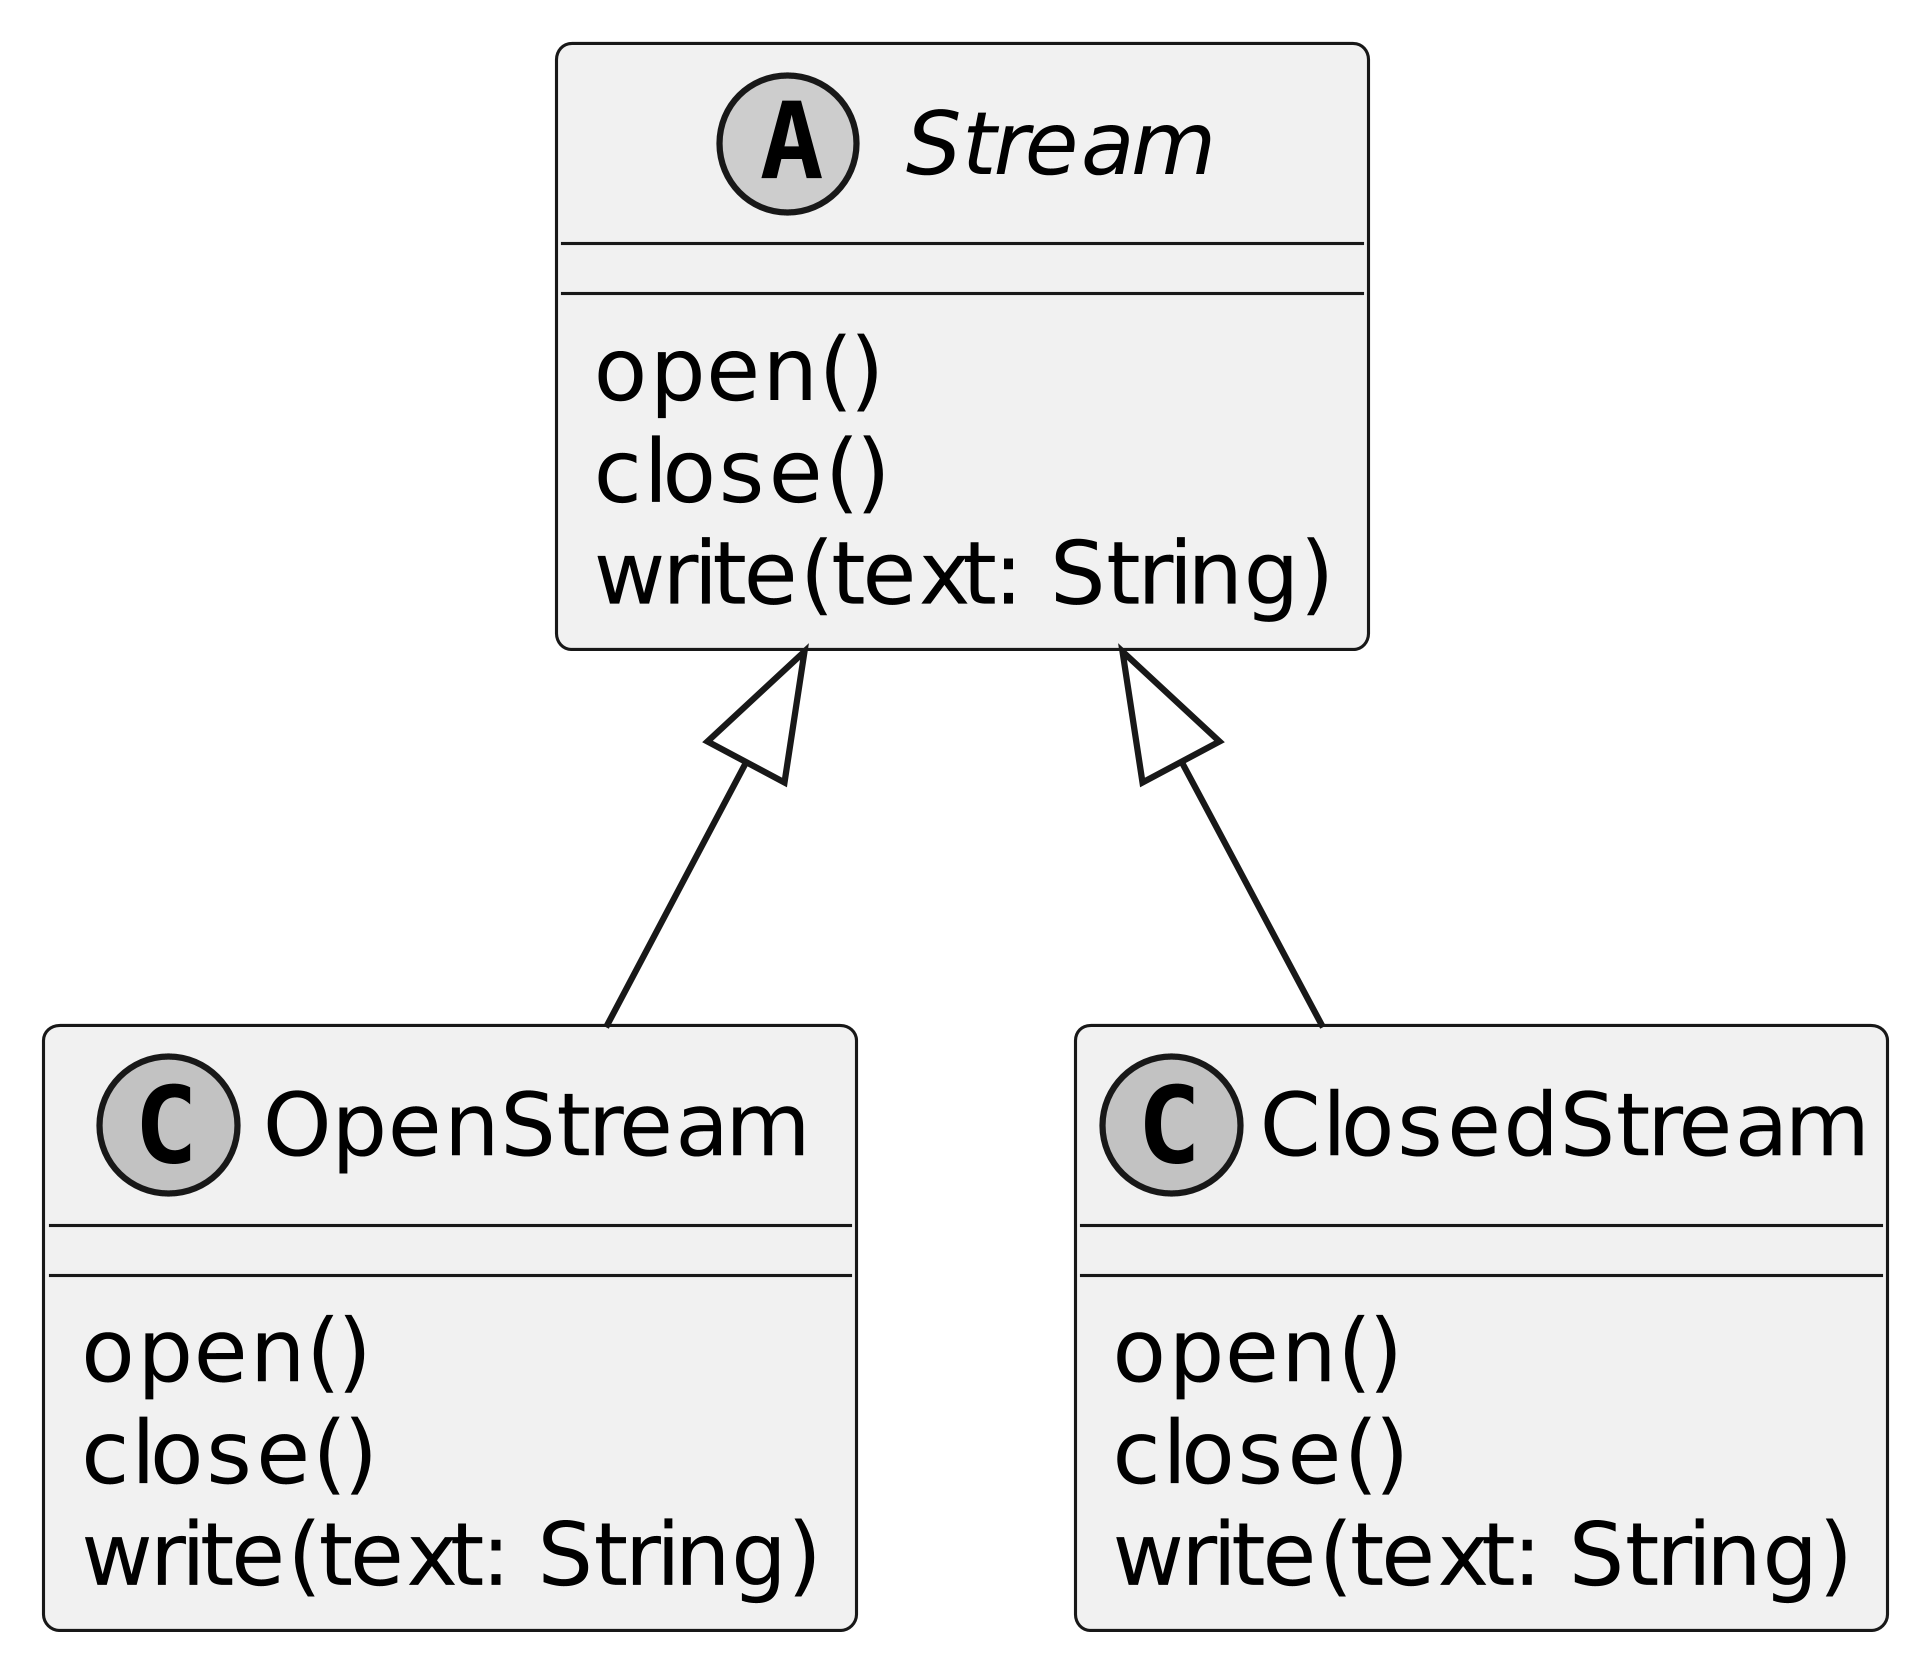

The diagram above was rendered by PlantUML. Its source (embedded in the PNG):
@startuml
skinparamlocked dpi 600
skinparamlocked monochrome true
skinparamlocked classFontName DejaVu Sans
skinparamlocked classAttributeFontName DejaVu Sans
abstract class Stream {
  open()
  close()
  write(text: String)
}

class OpenStream {
  open()
  close()
  write(text: String)
}
class ClosedStream {
  open()
  close()
  write(text: String)
}

Stream <|-- OpenStream
Stream <|-- ClosedStream
@enduml